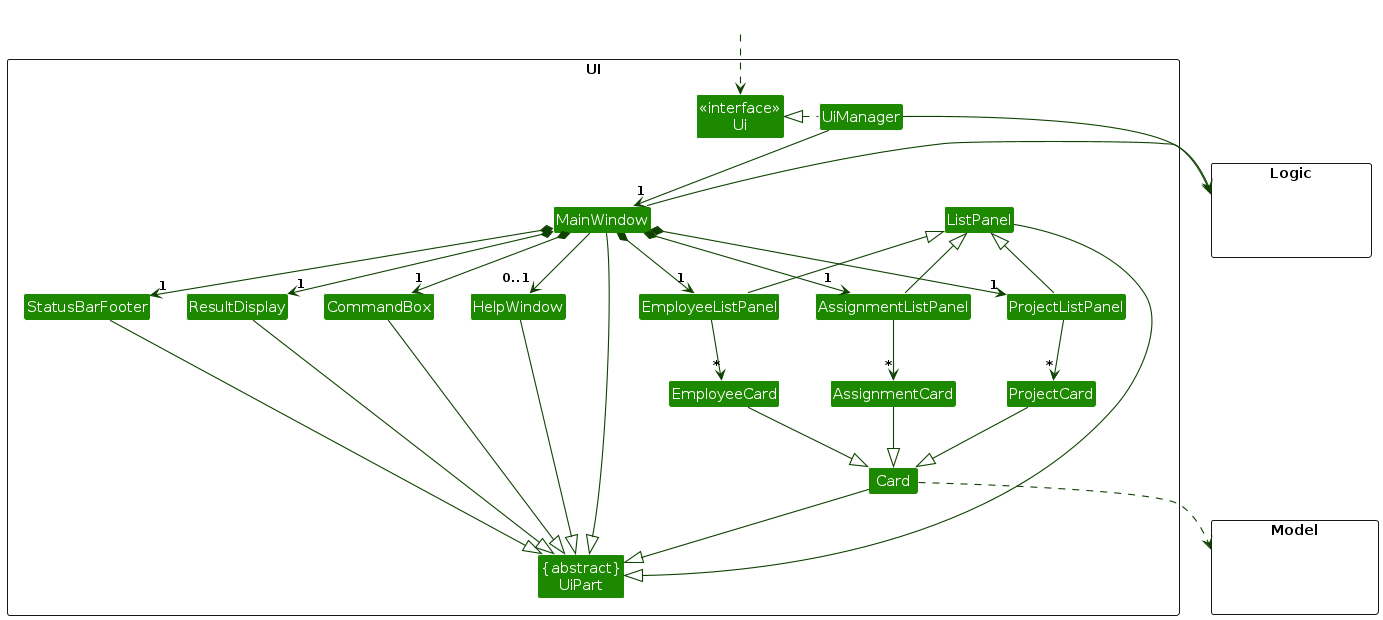

The diagram above was rendered by PlantUML. Its source (embedded in the PNG):
@startuml
!include style.puml
skinparam arrowThickness 1.1
skinparam arrowColor UI_COLOR_T4
skinparam classBackgroundColor UI_COLOR

package UI <<Rectangle>>{
Class "<<interface>>\nUi" as Ui
Class "{abstract}\nUiPart" as UiPart
Class UiManager
Class MainWindow
Class HelpWindow
Class ResultDisplay
Class ListPanel
Class EmployeeListPanel
Class ProjectListPanel
Class AssignmentListPanel
Class Card
Class EmployeeCard
Class ProjectCard
Class AssignmentCard
Class StatusBarFooter
Class CommandBox
}

package Model <<Rectangle>> {
Class HiddenModel #FFFFFF
}

package Logic <<Rectangle>> {
Class HiddenLogic #FFFFFF
}

Class HiddenOutside #FFFFFF
HiddenOutside ..> Ui

UiManager .left.|> Ui
UiManager -down-> "1" MainWindow
MainWindow *-down->  "1" CommandBox
MainWindow *-down-> "1" ResultDisplay
MainWindow *-down-> "1" EmployeeListPanel
MainWindow *-down-> "1" ProjectListPanel
MainWindow *-down-> "1" AssignmentListPanel
MainWindow *-down-> "1" StatusBarFooter
MainWindow --> "0..1" HelpWindow

EmployeeListPanel -down-> "*" EmployeeCard
ProjectListPanel -down-> "*" ProjectCard
AssignmentListPanel -down-> "*" AssignmentCard

MainWindow -left-|> UiPart

ResultDisplay --|> UiPart
CommandBox --|> UiPart
ListPanel --|> UiPart
EmployeeListPanel -up-|> ListPanel
ProjectListPanel -up-|> ListPanel
AssignmentListPanel -up-|> ListPanel
Card --|> UiPart
EmployeeCard --|> Card
ProjectCard --|> Card
AssignmentCard --|> Card
StatusBarFooter --|> UiPart
HelpWindow --|> UiPart

Card ..> Model
UiManager -right-> Logic
MainWindow -left-> Logic

EmployeeListPanel -[hidden]left- HelpWindow
ProjectListPanel -[hidden]left- HelpWindow
AssignmentListPanel -[hidden]left- HelpWindow
HelpWindow -[hidden]left- CommandBox
CommandBox -[hidden]left- ResultDisplay
ResultDisplay -[hidden]left- StatusBarFooter

MainWindow -[hidden]-|> UiPart
@enduml